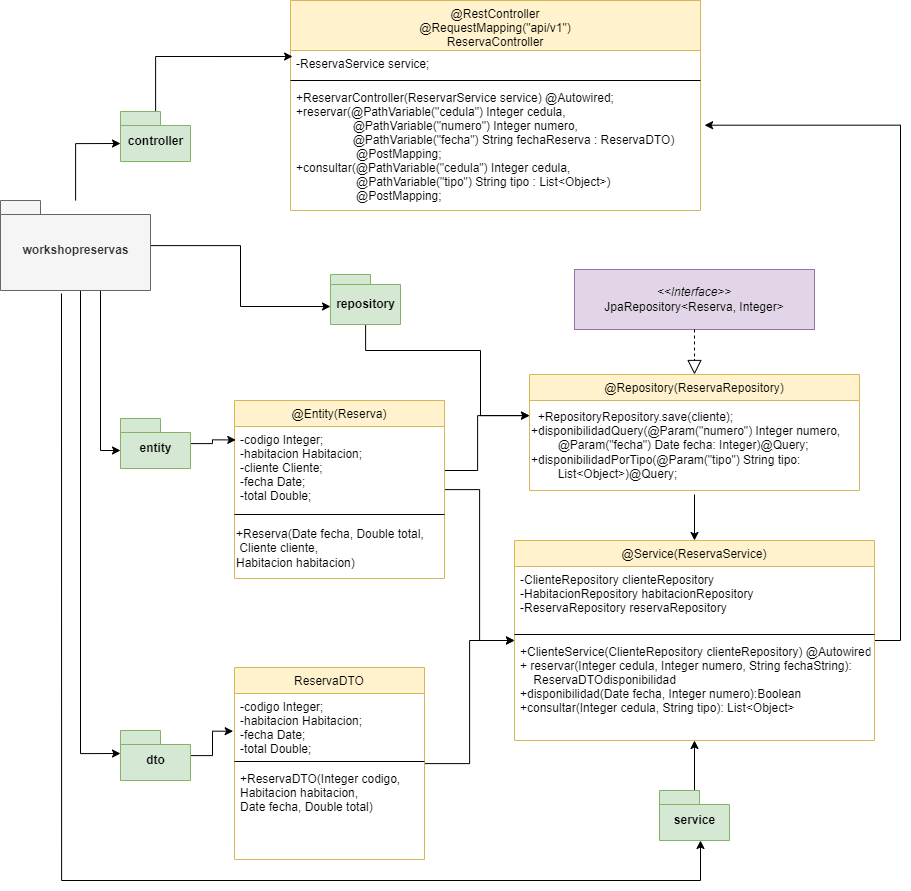

The diagram above was exported from draw.io. Its source (the exported page's mxGraphModel, read from the mxfile embedded in the PNG):
<mxGraphModel dx="2256" dy="1698" grid="1" gridSize="10" guides="1" tooltips="1" connect="1" arrows="1" fold="1" page="1" pageScale="1" pageWidth="827" pageHeight="1169" math="0" shadow="0">
  <root>
    <mxCell id="WIyWlLk6GJQsqaUBKTNV-0" />
    <mxCell id="WIyWlLk6GJQsqaUBKTNV-1" parent="WIyWlLk6GJQsqaUBKTNV-0" />
    <mxCell id="EB_SFWBHXCx_KzQ71CoJ-31" style="edgeStyle=orthogonalEdgeStyle;rounded=0;orthogonalLoop=1;jettySize=auto;html=1;entryX=0;entryY=0.5;entryDx=0;entryDy=0;" parent="WIyWlLk6GJQsqaUBKTNV-1" source="zkfFHV4jXpPFQw0GAbJ--0" target="zkfFHV4jXpPFQw0GAbJ--17" edge="1">
      <mxGeometry relative="1" as="geometry">
        <mxPoint x="300" y="775.0000000000002" as="targetPoint" />
      </mxGeometry>
    </mxCell>
    <mxCell id="HFHx2aU-c6Y94PP71Kyd-0" style="edgeStyle=orthogonalEdgeStyle;rounded=0;orthogonalLoop=1;jettySize=auto;html=1;" edge="1" parent="WIyWlLk6GJQsqaUBKTNV-1" source="zkfFHV4jXpPFQw0GAbJ--0" target="EB_SFWBHXCx_KzQ71CoJ-64">
      <mxGeometry relative="1" as="geometry">
        <Array as="points">
          <mxPoint x="267" y="630" />
          <mxPoint x="267" y="575" />
        </Array>
      </mxGeometry>
    </mxCell>
    <mxCell id="zkfFHV4jXpPFQw0GAbJ--0" value="@Entity(Reserva)" style="swimlane;fontStyle=0;align=center;verticalAlign=top;childLayout=stackLayout;horizontal=1;startSize=26;horizontalStack=0;resizeParent=1;resizeLast=0;collapsible=1;marginBottom=0;rounded=0;shadow=0;strokeWidth=1;fillColor=#fff2cc;strokeColor=#d6b656;" parent="WIyWlLk6GJQsqaUBKTNV-1" vertex="1">
      <mxGeometry x="24" y="560" width="210" height="178" as="geometry">
        <mxRectangle x="230" y="140" width="160" height="26" as="alternateBounds" />
      </mxGeometry>
    </mxCell>
    <mxCell id="zkfFHV4jXpPFQw0GAbJ--5" value="-codigo Integer;&#10;-habitacion Habitacion;&#10;-cliente Cliente;&#10;-fecha Date;&#10;-total Double;" style="text;align=left;verticalAlign=top;spacingLeft=4;spacingRight=4;overflow=hidden;rotatable=0;points=[[0,0.5],[1,0.5]];portConstraint=eastwest;" parent="zkfFHV4jXpPFQw0GAbJ--0" vertex="1">
      <mxGeometry y="26" width="210" height="84" as="geometry" />
    </mxCell>
    <mxCell id="zkfFHV4jXpPFQw0GAbJ--4" value="" style="line;html=1;strokeWidth=1;align=left;verticalAlign=middle;spacingTop=-1;spacingLeft=3;spacingRight=3;rotatable=0;labelPosition=right;points=[];portConstraint=eastwest;" parent="zkfFHV4jXpPFQw0GAbJ--0" vertex="1">
      <mxGeometry y="110" width="210" height="8" as="geometry" />
    </mxCell>
    <mxCell id="EB_SFWBHXCx_KzQ71CoJ-61" value="+Reserva(Date fecha, Double total,&lt;br&gt;&amp;nbsp;Cliente cliente, &lt;br&gt;Habitacion habitacion)" style="text;html=1;align=left;verticalAlign=middle;resizable=0;points=[];autosize=1;strokeColor=none;fillColor=none;" parent="zkfFHV4jXpPFQw0GAbJ--0" vertex="1">
      <mxGeometry y="118" width="210" height="60" as="geometry" />
    </mxCell>
    <mxCell id="HFHx2aU-c6Y94PP71Kyd-6" style="edgeStyle=orthogonalEdgeStyle;rounded=0;orthogonalLoop=1;jettySize=auto;html=1;entryX=1.01;entryY=0.323;entryDx=0;entryDy=0;entryPerimeter=0;" edge="1" parent="WIyWlLk6GJQsqaUBKTNV-1" source="zkfFHV4jXpPFQw0GAbJ--17" target="EB_SFWBHXCx_KzQ71CoJ-23">
      <mxGeometry relative="1" as="geometry">
        <Array as="points">
          <mxPoint x="690" y="800" />
          <mxPoint x="690" y="285" />
        </Array>
      </mxGeometry>
    </mxCell>
    <mxCell id="zkfFHV4jXpPFQw0GAbJ--17" value="@Service(ReservaService)" style="swimlane;fontStyle=0;align=center;verticalAlign=top;childLayout=stackLayout;horizontal=1;startSize=26;horizontalStack=0;resizeParent=1;resizeLast=0;collapsible=1;marginBottom=0;rounded=0;shadow=0;strokeWidth=1;fillColor=#fff2cc;strokeColor=#d6b656;" parent="WIyWlLk6GJQsqaUBKTNV-1" vertex="1">
      <mxGeometry x="304" y="700" width="360" height="200" as="geometry">
        <mxRectangle x="550" y="140" width="160" height="26" as="alternateBounds" />
      </mxGeometry>
    </mxCell>
    <mxCell id="zkfFHV4jXpPFQw0GAbJ--19" value="-ClienteRepository clienteRepository&#10;-HabitacionRepository habitacionRepository&#10;-ReservaRepository reservaRepository" style="text;align=left;verticalAlign=top;spacingLeft=4;spacingRight=4;overflow=hidden;rotatable=0;points=[[0,0.5],[1,0.5]];portConstraint=eastwest;rounded=0;shadow=0;html=0;" parent="zkfFHV4jXpPFQw0GAbJ--17" vertex="1">
      <mxGeometry y="26" width="360" height="64" as="geometry" />
    </mxCell>
    <mxCell id="zkfFHV4jXpPFQw0GAbJ--23" value="" style="line;html=1;strokeWidth=1;align=left;verticalAlign=middle;spacingTop=-1;spacingLeft=3;spacingRight=3;rotatable=0;labelPosition=right;points=[];portConstraint=eastwest;" parent="zkfFHV4jXpPFQw0GAbJ--17" vertex="1">
      <mxGeometry y="90" width="360" height="8" as="geometry" />
    </mxCell>
    <mxCell id="zkfFHV4jXpPFQw0GAbJ--18" value="+ClienteService(ClienteRepository clienteRepository) @Autowired&#10;+ reservar(Integer cedula, Integer numero, String fechaString):&#10;    ReservaDTOdisponibilidad&#10;+disponibilidad(Date fecha, Integer numero):Boolean&#10;+consultar(Integer cedula, String tipo): List&lt;Object&gt;" style="text;align=left;verticalAlign=top;spacingLeft=4;spacingRight=4;overflow=hidden;rotatable=0;points=[[0,0.5],[1,0.5]];portConstraint=eastwest;" parent="zkfFHV4jXpPFQw0GAbJ--17" vertex="1">
      <mxGeometry y="98" width="360" height="102" as="geometry" />
    </mxCell>
    <mxCell id="EB_SFWBHXCx_KzQ71CoJ-0" value="@Repository(ReservaRepository)" style="swimlane;fontStyle=0;align=center;verticalAlign=top;childLayout=stackLayout;horizontal=1;startSize=26;horizontalStack=0;resizeParent=1;resizeLast=0;collapsible=1;marginBottom=0;rounded=0;shadow=0;strokeWidth=1;fillColor=#fff2cc;strokeColor=#d6b656;" parent="WIyWlLk6GJQsqaUBKTNV-1" vertex="1">
      <mxGeometry x="319" y="534" width="330" height="116" as="geometry">
        <mxRectangle x="230" y="140" width="160" height="26" as="alternateBounds" />
      </mxGeometry>
    </mxCell>
    <mxCell id="EB_SFWBHXCx_KzQ71CoJ-64" value="&amp;nbsp; +RepositoryRepository.save(cliente);&lt;br&gt;+disponibilidadQuery(@Param(&quot;numero&quot;) Integer numero, &lt;br&gt;&lt;span style=&quot;white-space: pre;&quot;&gt;&#09;&lt;/span&gt;@Param(&quot;fecha&quot;) Date fecha: Integer)@Query;&lt;br&gt;+disponibilidadPorTipo(@Param(&quot;tipo&quot;) String tipo: &lt;br&gt;&lt;span style=&quot;white-space: pre;&quot;&gt;&#09;&lt;/span&gt;List&amp;lt;Object&amp;gt;)@Query;" style="text;html=1;align=left;verticalAlign=middle;resizable=0;points=[];autosize=1;strokeColor=none;fillColor=none;" parent="EB_SFWBHXCx_KzQ71CoJ-0" vertex="1">
      <mxGeometry y="26" width="330" height="90" as="geometry" />
    </mxCell>
    <mxCell id="EB_SFWBHXCx_KzQ71CoJ-12" value="&lt;i&gt;&amp;lt;&amp;lt;Interface&amp;gt;&amp;gt;&lt;br&gt;&lt;/i&gt;JpaRepository&amp;lt;Reserva, Integer&amp;gt;&lt;i&gt;&lt;br&gt;&lt;/i&gt;" style="rounded=0;whiteSpace=wrap;html=1;fillColor=#e1d5e7;strokeColor=#9673a6;" parent="WIyWlLk6GJQsqaUBKTNV-1" vertex="1">
      <mxGeometry x="364" y="429" width="240" height="60" as="geometry" />
    </mxCell>
    <mxCell id="EB_SFWBHXCx_KzQ71CoJ-18" value="@RestController&#10;@RequestMapping(&quot;api/v1&quot;)&#10;ReservaController" style="swimlane;fontStyle=0;align=center;verticalAlign=top;childLayout=stackLayout;horizontal=1;startSize=50;horizontalStack=0;resizeParent=1;resizeLast=0;collapsible=1;marginBottom=0;rounded=0;shadow=0;strokeWidth=1;fillColor=#fff2cc;strokeColor=#d6b656;" parent="WIyWlLk6GJQsqaUBKTNV-1" vertex="1">
      <mxGeometry x="80" y="160" width="410" height="210" as="geometry">
        <mxRectangle x="80" y="240" width="160" height="26" as="alternateBounds" />
      </mxGeometry>
    </mxCell>
    <mxCell id="EB_SFWBHXCx_KzQ71CoJ-19" value="-ReservaService service;" style="text;align=left;verticalAlign=top;spacingLeft=4;spacingRight=4;overflow=hidden;rotatable=0;points=[[0,0.5],[1,0.5]];portConstraint=eastwest;rounded=0;shadow=0;html=0;" parent="EB_SFWBHXCx_KzQ71CoJ-18" vertex="1">
      <mxGeometry y="50" width="410" height="26" as="geometry" />
    </mxCell>
    <mxCell id="EB_SFWBHXCx_KzQ71CoJ-22" value="" style="line;html=1;strokeWidth=1;align=left;verticalAlign=middle;spacingTop=-1;spacingLeft=3;spacingRight=3;rotatable=0;labelPosition=right;points=[];portConstraint=eastwest;" parent="EB_SFWBHXCx_KzQ71CoJ-18" vertex="1">
      <mxGeometry y="76" width="410" height="8" as="geometry" />
    </mxCell>
    <mxCell id="EB_SFWBHXCx_KzQ71CoJ-23" value="+ReservarController(ReservarService service) @Autowired;&#10;+reservar(@PathVariable(&quot;cedula&quot;) Integer cedula,&#10;                 @PathVariable(&quot;numero&quot;) Integer numero,&#10;                 @PathVariable(&quot;fecha&quot;) String fechaReserva : ReservaDTO)&#10;                  @PostMapping;    &#10;+consultar(@PathVariable(&quot;cedula&quot;) Integer cedula,&#10;                  @PathVariable(&quot;tipo&quot;) String tipo : List&lt;Object&gt;)&#10;                  @PostMapping;    &#10;" style="text;align=left;verticalAlign=top;spacingLeft=4;spacingRight=4;overflow=hidden;rotatable=0;points=[[0,0.5],[1,0.5]];portConstraint=eastwest;" parent="EB_SFWBHXCx_KzQ71CoJ-18" vertex="1">
      <mxGeometry y="84" width="410" height="126" as="geometry" />
    </mxCell>
    <mxCell id="EB_SFWBHXCx_KzQ71CoJ-32" style="edgeStyle=orthogonalEdgeStyle;rounded=0;orthogonalLoop=1;jettySize=auto;html=1;entryX=0;entryY=0.5;entryDx=0;entryDy=0;" parent="WIyWlLk6GJQsqaUBKTNV-1" source="EB_SFWBHXCx_KzQ71CoJ-25" target="zkfFHV4jXpPFQw0GAbJ--17" edge="1">
      <mxGeometry relative="1" as="geometry">
        <mxPoint x="300" y="774.9999999999998" as="targetPoint" />
      </mxGeometry>
    </mxCell>
    <mxCell id="EB_SFWBHXCx_KzQ71CoJ-25" value="ReservaDTO" style="swimlane;fontStyle=0;align=center;verticalAlign=top;childLayout=stackLayout;horizontal=1;startSize=26;horizontalStack=0;resizeParent=1;resizeLast=0;collapsible=1;marginBottom=0;rounded=0;shadow=0;strokeWidth=1;fillColor=#fff2cc;strokeColor=#d6b656;" parent="WIyWlLk6GJQsqaUBKTNV-1" vertex="1">
      <mxGeometry x="24" y="827" width="190" height="192" as="geometry">
        <mxRectangle x="230" y="140" width="160" height="26" as="alternateBounds" />
      </mxGeometry>
    </mxCell>
    <mxCell id="EB_SFWBHXCx_KzQ71CoJ-62" value="-codigo Integer;&#10;-habitacion Habitacion;&#10;-fecha Date;&#10;-total Double;" style="text;align=left;verticalAlign=top;spacingLeft=4;spacingRight=4;overflow=hidden;rotatable=0;points=[[0,0.5],[1,0.5]];portConstraint=eastwest;" parent="EB_SFWBHXCx_KzQ71CoJ-25" vertex="1">
      <mxGeometry y="26" width="190" height="64" as="geometry" />
    </mxCell>
    <mxCell id="EB_SFWBHXCx_KzQ71CoJ-29" value="" style="line;html=1;strokeWidth=1;align=left;verticalAlign=middle;spacingTop=-1;spacingLeft=3;spacingRight=3;rotatable=0;labelPosition=right;points=[];portConstraint=eastwest;" parent="EB_SFWBHXCx_KzQ71CoJ-25" vertex="1">
      <mxGeometry y="90" width="190" height="8" as="geometry" />
    </mxCell>
    <mxCell id="EB_SFWBHXCx_KzQ71CoJ-30" value="+ReservaDTO(Integer codigo, &#10;Habitacion habitacion, &#10;Date fecha, Double total)" style="text;align=left;verticalAlign=top;spacingLeft=4;spacingRight=4;overflow=hidden;rotatable=0;points=[[0,0.5],[1,0.5]];portConstraint=eastwest;" parent="EB_SFWBHXCx_KzQ71CoJ-25" vertex="1">
      <mxGeometry y="98" width="190" height="94" as="geometry" />
    </mxCell>
    <mxCell id="EB_SFWBHXCx_KzQ71CoJ-33" value="" style="endArrow=block;dashed=1;endFill=0;endSize=12;html=1;rounded=0;exitX=0.5;exitY=1;exitDx=0;exitDy=0;entryX=0.5;entryY=0;entryDx=0;entryDy=0;" parent="WIyWlLk6GJQsqaUBKTNV-1" source="EB_SFWBHXCx_KzQ71CoJ-12" target="EB_SFWBHXCx_KzQ71CoJ-0" edge="1">
      <mxGeometry width="160" relative="1" as="geometry">
        <mxPoint x="254" y="494" as="sourcePoint" />
        <mxPoint x="414" y="494" as="targetPoint" />
      </mxGeometry>
    </mxCell>
    <mxCell id="YwEGNn2Zh0BPZm3bhv16-3" style="edgeStyle=orthogonalEdgeStyle;rounded=0;orthogonalLoop=1;jettySize=auto;html=1;entryX=0.005;entryY=0.231;entryDx=0;entryDy=0;entryPerimeter=0;" parent="WIyWlLk6GJQsqaUBKTNV-1" source="EB_SFWBHXCx_KzQ71CoJ-35" target="EB_SFWBHXCx_KzQ71CoJ-19" edge="1">
      <mxGeometry relative="1" as="geometry" />
    </mxCell>
    <mxCell id="EB_SFWBHXCx_KzQ71CoJ-35" value="controller" style="shape=folder;fontStyle=1;spacingTop=10;tabWidth=40;tabHeight=14;tabPosition=left;html=1;fillColor=#d5e8d4;strokeColor=#82b366;" parent="WIyWlLk6GJQsqaUBKTNV-1" vertex="1">
      <mxGeometry x="-90" y="271" width="70" height="50" as="geometry" />
    </mxCell>
    <mxCell id="EB_SFWBHXCx_KzQ71CoJ-45" style="edgeStyle=orthogonalEdgeStyle;rounded=0;orthogonalLoop=1;jettySize=auto;html=1;entryX=0.006;entryY=0.16;entryDx=0;entryDy=0;entryPerimeter=0;" parent="WIyWlLk6GJQsqaUBKTNV-1" source="EB_SFWBHXCx_KzQ71CoJ-37" target="zkfFHV4jXpPFQw0GAbJ--5" edge="1">
      <mxGeometry relative="1" as="geometry" />
    </mxCell>
    <mxCell id="EB_SFWBHXCx_KzQ71CoJ-37" value="entity" style="shape=folder;fontStyle=1;spacingTop=10;tabWidth=40;tabHeight=14;tabPosition=left;html=1;fillColor=#d5e8d4;strokeColor=#82b366;" parent="WIyWlLk6GJQsqaUBKTNV-1" vertex="1">
      <mxGeometry x="-90" y="578" width="70" height="50" as="geometry" />
    </mxCell>
    <mxCell id="EB_SFWBHXCx_KzQ71CoJ-43" style="edgeStyle=orthogonalEdgeStyle;rounded=0;orthogonalLoop=1;jettySize=auto;html=1;" parent="WIyWlLk6GJQsqaUBKTNV-1" source="EB_SFWBHXCx_KzQ71CoJ-39" target="EB_SFWBHXCx_KzQ71CoJ-64" edge="1">
      <mxGeometry relative="1" as="geometry">
        <mxPoint x="340" y="470" as="targetPoint" />
        <Array as="points">
          <mxPoint x="155" y="510" />
          <mxPoint x="270" y="510" />
          <mxPoint x="270" y="575" />
        </Array>
      </mxGeometry>
    </mxCell>
    <mxCell id="EB_SFWBHXCx_KzQ71CoJ-39" value="repository" style="shape=folder;fontStyle=1;spacingTop=10;tabWidth=40;tabHeight=10;tabPosition=left;html=1;fillColor=#d5e8d4;strokeColor=#82b366;" parent="WIyWlLk6GJQsqaUBKTNV-1" vertex="1">
      <mxGeometry x="120" y="434" width="70" height="50" as="geometry" />
    </mxCell>
    <mxCell id="EB_SFWBHXCx_KzQ71CoJ-46" style="edgeStyle=orthogonalEdgeStyle;rounded=0;orthogonalLoop=1;jettySize=auto;html=1;entryX=-0.007;entryY=0.589;entryDx=0;entryDy=0;entryPerimeter=0;" parent="WIyWlLk6GJQsqaUBKTNV-1" source="EB_SFWBHXCx_KzQ71CoJ-40" target="EB_SFWBHXCx_KzQ71CoJ-62" edge="1">
      <mxGeometry relative="1" as="geometry">
        <mxPoint x="50" y="972" as="targetPoint" />
      </mxGeometry>
    </mxCell>
    <mxCell id="EB_SFWBHXCx_KzQ71CoJ-40" value="dto" style="shape=folder;fontStyle=1;spacingTop=10;tabWidth=40;tabHeight=14;tabPosition=left;html=1;fillColor=#d5e8d4;strokeColor=#82b366;" parent="WIyWlLk6GJQsqaUBKTNV-1" vertex="1">
      <mxGeometry x="-90" y="890" width="70" height="50" as="geometry" />
    </mxCell>
    <mxCell id="EB_SFWBHXCx_KzQ71CoJ-52" style="edgeStyle=orthogonalEdgeStyle;rounded=0;orthogonalLoop=1;jettySize=auto;html=1;entryX=0.5;entryY=1;entryDx=0;entryDy=0;" parent="WIyWlLk6GJQsqaUBKTNV-1" source="EB_SFWBHXCx_KzQ71CoJ-42" target="zkfFHV4jXpPFQw0GAbJ--17" edge="1">
      <mxGeometry relative="1" as="geometry">
        <mxPoint x="466.8000000000002" y="821.012" as="targetPoint" />
      </mxGeometry>
    </mxCell>
    <mxCell id="EB_SFWBHXCx_KzQ71CoJ-42" value="service" style="shape=folder;fontStyle=1;spacingTop=10;tabWidth=40;tabHeight=14;tabPosition=left;html=1;fillColor=#d5e8d4;strokeColor=#82b366;" parent="WIyWlLk6GJQsqaUBKTNV-1" vertex="1">
      <mxGeometry x="449" y="950" width="70" height="50" as="geometry" />
    </mxCell>
    <mxCell id="EB_SFWBHXCx_KzQ71CoJ-55" style="edgeStyle=orthogonalEdgeStyle;rounded=0;orthogonalLoop=1;jettySize=auto;html=1;entryX=0;entryY=0;entryDx=0;entryDy=32;entryPerimeter=0;" parent="WIyWlLk6GJQsqaUBKTNV-1" source="EB_SFWBHXCx_KzQ71CoJ-54" target="EB_SFWBHXCx_KzQ71CoJ-39" edge="1">
      <mxGeometry relative="1" as="geometry" />
    </mxCell>
    <mxCell id="EB_SFWBHXCx_KzQ71CoJ-56" style="edgeStyle=orthogonalEdgeStyle;rounded=0;orthogonalLoop=1;jettySize=auto;html=1;entryX=0;entryY=0;entryDx=0;entryDy=32;entryPerimeter=0;" parent="WIyWlLk6GJQsqaUBKTNV-1" source="EB_SFWBHXCx_KzQ71CoJ-54" target="EB_SFWBHXCx_KzQ71CoJ-37" edge="1">
      <mxGeometry relative="1" as="geometry">
        <Array as="points">
          <mxPoint x="-110" y="610" />
        </Array>
      </mxGeometry>
    </mxCell>
    <mxCell id="EB_SFWBHXCx_KzQ71CoJ-57" style="edgeStyle=orthogonalEdgeStyle;rounded=0;orthogonalLoop=1;jettySize=auto;html=1;entryX=0;entryY=0;entryDx=0;entryDy=23;entryPerimeter=0;" parent="WIyWlLk6GJQsqaUBKTNV-1" source="EB_SFWBHXCx_KzQ71CoJ-54" target="EB_SFWBHXCx_KzQ71CoJ-40" edge="1">
      <mxGeometry relative="1" as="geometry">
        <Array as="points">
          <mxPoint x="-130" y="913" />
        </Array>
      </mxGeometry>
    </mxCell>
    <mxCell id="EB_SFWBHXCx_KzQ71CoJ-58" style="edgeStyle=orthogonalEdgeStyle;rounded=0;orthogonalLoop=1;jettySize=auto;html=1;" parent="WIyWlLk6GJQsqaUBKTNV-1" edge="1">
      <mxGeometry relative="1" as="geometry">
        <Array as="points">
          <mxPoint x="-149" y="1040" />
          <mxPoint x="490" y="1040" />
        </Array>
        <mxPoint x="-149" y="452.9999999999998" as="sourcePoint" />
        <mxPoint x="490" y="1000" as="targetPoint" />
      </mxGeometry>
    </mxCell>
    <mxCell id="YwEGNn2Zh0BPZm3bhv16-2" style="edgeStyle=orthogonalEdgeStyle;rounded=0;orthogonalLoop=1;jettySize=auto;html=1;entryX=0;entryY=0;entryDx=0;entryDy=32;entryPerimeter=0;" parent="WIyWlLk6GJQsqaUBKTNV-1" source="EB_SFWBHXCx_KzQ71CoJ-54" target="EB_SFWBHXCx_KzQ71CoJ-35" edge="1">
      <mxGeometry relative="1" as="geometry" />
    </mxCell>
    <mxCell id="EB_SFWBHXCx_KzQ71CoJ-54" value="workshopreservas" style="shape=folder;fontStyle=1;spacingTop=10;tabWidth=40;tabHeight=14;tabPosition=left;html=1;fillColor=#f5f5f5;fontColor=#333333;strokeColor=#666666;" parent="WIyWlLk6GJQsqaUBKTNV-1" vertex="1">
      <mxGeometry x="-210" y="360" width="150" height="90" as="geometry" />
    </mxCell>
    <mxCell id="EB_SFWBHXCx_KzQ71CoJ-68" style="edgeStyle=orthogonalEdgeStyle;rounded=0;orthogonalLoop=1;jettySize=auto;html=1;exitX=0.5;exitY=1.044;exitDx=0;exitDy=0;exitPerimeter=0;" parent="WIyWlLk6GJQsqaUBKTNV-1" source="EB_SFWBHXCx_KzQ71CoJ-64" target="zkfFHV4jXpPFQw0GAbJ--17" edge="1">
      <mxGeometry relative="1" as="geometry">
        <mxPoint x="464" y="640" as="sourcePoint" />
      </mxGeometry>
    </mxCell>
  </root>
</mxGraphModel>